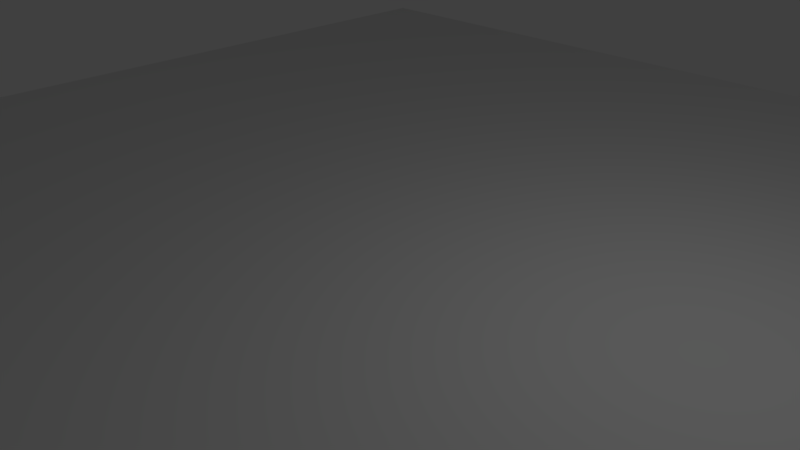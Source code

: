 # Source: blank_floor.blend  (saved by Blender 2.77.0; exported with 4.5.12 LTS)
import bpy
from mathutils import Matrix  # noqa: F401  (used for matrix-valued properties, if any)

bpy.ops.wm.read_factory_settings(use_empty=True)
scene = bpy.context.scene
scene.name = 'Scene'

# ---- collections
col_collection_1 = bpy.data.collections.new('Collection 1'); scene.collection.children.link(col_collection_1)

# ---- materials (node trees are filled in below, after node groups)
mat_floor = bpy.data.materials.new('Floor')
mat_floor.alpha_threshold = 0.0
mat_floor.use_transparent_shadow = False
mat_floor.roughness = 0.5
mat_floor.specular_intensity = 0.0

# ---- material node trees

# ---- world
world_world = bpy.data.worlds.new('World'); scene.world = world_world
world_world.color = (0.05088, 0.05088, 0.05088)
world_world.use_sun_shadow = False
world_world.sun_shadow_jitter_overblur = 0.0
world_world.cycles.sampling_method = 'MANUAL'

# ---- cameras
cam_camera = bpy.data.cameras.new('Camera')
cam_camera.clip_end = 100.0
cam_camera.lens = 35.0
cam_camera.sensor_width = 32.0
cam_camera.sensor_height = 18.0
cam_camera.ortho_scale = 7.314
cam_camera.dof.focus_distance = 0.0
cam_camera.dof.aperture_fstop = 128.0

# ---- lights
light_lamp = bpy.data.lights.new('Lamp', 'POINT')
light_lamp.transmission_factor = 0.0
light_lamp.cutoff_distance = 30.0
light_lamp.energy = 100.0
light_lamp.shadow_buffer_clip_start = 1.001
light_lamp.shadow_soft_size = 0.1
light_lamp.shadow_maximum_resolution = 0.006
light_lamp.use_absolute_resolution = True

# ---- meshes
me_plane_001 = bpy.data.meshes.new('Plane.001')
me_plane_001.from_pydata([(-1.0, -1.0, 0.0), (1.0, -1.0, 0.0), (-1.0, 1.0, 0.0), (1.0, 1.0, 0.0)], [], [(0, 1, 3, 2)])
_uv = me_plane_001.uv_layers.new(name='UVMap')
_uv.uv.foreach_set('vector', [-2.2, -2.2, 3.2, -2.2, 3.2, 3.2, -2.2, 3.2])
me_plane_001.materials.append(mat_floor)
me_plane_001.use_remesh_preserve_volume = False
me_plane_001.use_remesh_preserve_attributes = False
me_plane_001.use_mirror_vertex_groups = False
me_plane_001.update()

# ---- objects
ob_plane = bpy.data.objects.new('Plane', me_plane_001)
ob_lamp = bpy.data.objects.new('Lamp', light_lamp)
ob_camera = bpy.data.objects.new('Camera', cam_camera)

# ---- transforms, parenting, visibility, modifiers, constraints
ob_plane.location = (0.0, 0.0, 0.0)
ob_plane.scale = (10.0, 10.0, 10.0)
ob_plane.lineart.crease_threshold = 0.0
ob_lamp.location = (4.076, 1.005, 5.904)
ob_lamp.rotation_euler = (0.6503, 0.05522, 1.866)
ob_lamp.lock_rotations_4d = False
ob_lamp.empty_display_type = 'ARROWS'
ob_lamp.color = (0.0, 0.0, 0.0, 0.0)
ob_lamp.lineart.crease_threshold = 0.0
ob_camera.location = (7.481, -6.508, 5.344)
ob_camera.rotation_euler = (1.109, 0.01082, 0.8149)
ob_camera.lock_rotations_4d = False
ob_camera.empty_display_type = 'ARROWS'
ob_camera.color = (0.0, 0.0, 0.0, 0.0)
ob_camera.display_type = 'WIRE'
ob_camera.lineart.crease_threshold = 0.0

# ---- collection membership
col_collection_1.objects.link(ob_plane)
col_collection_1.objects.link(ob_lamp)
col_collection_1.objects.link(ob_camera)

# ---- scene / render settings (as saved in the file)
scene.camera = ob_camera
scene.frame_start = 1; scene.frame_end = 250; scene.frame_set(1)
scene.render.engine = 'BLENDER_EEVEE_NEXT'
scene.render.resolution_percentage = 50
scene.render.dither_intensity = 0.0
scene.cycles.use_denoising = False
scene.cycles.samples = 128
scene.cycles.sampling_pattern = 'TABULATED_SOBOL'
scene.cycles.light_sampling_threshold = 0.0
scene.cycles.use_adaptive_sampling = False
scene.cycles.use_light_tree = False
scene.cycles.blur_glossy = 0.0
scene.cycles.sample_clamp_indirect = 0.0
scene.view_settings.view_transform = 'Standard'
bpy.context.view_layer.update()
